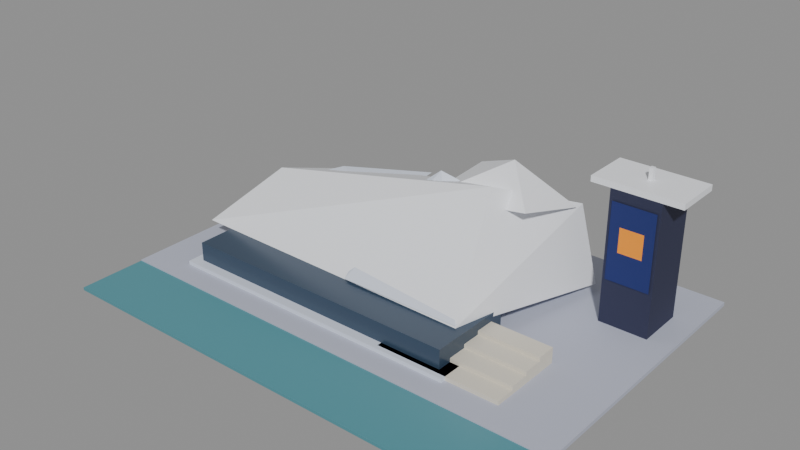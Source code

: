 # Source: eye-museum-5x4.blend  (saved by Blender 5.2.45; exported with 4.5.12 LTS)
import bpy
from mathutils import Matrix  # noqa: F401  (used for matrix-valued properties, if any)

bpy.ops.wm.read_factory_settings(use_empty=True)
scene = bpy.context.scene
scene.name = 'Scene'

# ---- collections
col_col_lowpoly = bpy.data.collections.new('COL_LowPoly'); scene.collection.children.link(col_col_lowpoly)

# ---- images (referenced by path relative to the original .blend; pixels are not part of the script)
import os
ASSET_DIR = os.environ.get("B2B_ASSET_DIR", "")  # directory of the original .blend (textures are referenced by path, not embedded)
HERE = os.path.dirname(os.path.abspath(__file__))  # packed textures are extracted next to this script under _unpacked/

def load_image(name, relpath, width, height, colorspace="sRGB"):
    """Load a texture the original file referenced (path relative to the .blend, or extracted next to this script)."""
    p = next((c for c in (os.path.join(HERE, relpath), os.path.join(ASSET_DIR, relpath)) if relpath and os.path.exists(c)), "")
    if p:
        img = bpy.data.images.load(p, check_existing=True)
        img.name = name
    else:  # same state as the original file: an image datablock whose file is absent (Cycles renders it pink)
        img = bpy.data.images.new(name, width, height)
        img.source = "FILE"
        img.filepath = "//" + (relpath or name)
    img.colorspace_settings.name = colorspace
    return img
img_eye_museum_5x4_basecolor = load_image('eye-museum-5x4_BaseColor', '_unpacked/eye-museum-5x4_BaseColor.3640913d.png', 128, 112, 'sRGB')
img_eye_museum_5x4_maskmap = load_image('eye-museum-5x4_MaskMap', '_unpacked/eye-museum-5x4_MaskMap.f598be55.png', 128, 112, 'Non-Color')

# ---- materials (node trees are filled in below, after node groups)
mat_m_eye_museum_5x4 = bpy.data.materials.new('M_eye-museum-5x4')

# ---- material node trees
mat_m_eye_museum_5x4.use_nodes = True; mat_m_eye_museum_5x4.node_tree.nodes.clear()
_N = mat_m_eye_museum_5x4.node_tree.nodes; _L = mat_m_eye_museum_5x4.node_tree.links
n0 = _N.new('ShaderNodeBsdfPrincipled'); n0.name = 'Principled BSDF'; n0.location = (-200, 100)
n0.inputs[10].default_value = 0.005
n1 = _N.new('ShaderNodeOutputMaterial'); n1.name = 'Material Output'; n1.location = (200, 100)
n2 = _N.new('ShaderNodeTexImage'); n2.name = 'Image Texture'; n2.location = (0, 0)
n2.image = img_eye_museum_5x4_basecolor
n2.interpolation = 'Closest'
n3 = _N.new('ShaderNodeTexImage'); n3.name = 'Image Texture.001'; n3.location = (0, 0)
n3.image = img_eye_museum_5x4_maskmap
n3.interpolation = 'Closest'
n4 = _N.new('ShaderNodeSeparateColor'); n4.name = 'Separate Color'; n4.location = (0, 0)
n5 = _N.new('ShaderNodeMath'); n5.name = 'Math'; n5.location = (0, 0)
n5.operation = 'SUBTRACT'
n5.inputs[0].default_value = 1.0
_L.new(n0.outputs[0], n1.inputs[0])
_L.new(n2.outputs[0], n0.inputs[0])
_L.new(n3.outputs[0], n4.inputs[0])
_L.new(n4.outputs[0], n0.inputs[1])
_L.new(n3.outputs[1], n5.inputs[1])
_L.new(n5.outputs[0], n0.inputs[2])
n1.is_active_output = True

# ---- meshes
me_eye_museum_5x4 = bpy.data.meshes.new('eye-museum-5x4')
me_eye_museum_5x4.from_pydata([(-2.45, -1.3, 0.0), (2.45, -1.3, 0.0), (2.45, 1.7, 0.0), (-2.45, 1.7, 0.0), (-2.45, -1.3, 0.04), (2.45, -1.3, 0.04), (2.45, 1.7, 0.04), (-2.45, 1.7, 0.04), (-2.45, -2.0, 0.0), (2.45, -2.0, 0.0), (2.45, -1.3, 0.0), (-2.45, -1.3, 0.0), (-2.45, -2.0, 0.03), (2.45, -2.0, 0.03), (2.45, -1.3, 0.03), (-2.45, -1.3, 0.03), (0.45, -1.0, 0.04), (1.75, -1.0, 0.04), (1.75, -0.8, 0.04), (0.45, -0.8, 0.04), (0.45, -1.0, 0.08), (1.75, -1.0, 0.08), (1.75, -0.8, 0.08), (0.45, -0.8, 0.08), (0.45, -0.8, 0.04), (1.75, -0.8, 0.04), (1.75, -0.6, 0.04), (0.45, -0.6, 0.04), (0.45, -0.8, 0.12), (1.75, -0.8, 0.12), (1.75, -0.6, 0.12), (0.45, -0.6, 0.12), (0.45, -0.6, 0.04), (1.75, -0.6, 0.04), (1.75, -0.4, 0.04), (0.45, -0.4, 0.04), (0.45, -0.6, 0.16), (1.75, -0.6, 0.16), (1.75, -0.4, 0.16), (0.45, -0.4, 0.16), (0.45, -0.4, 0.04), (1.75, -0.4, 0.04), (1.75, -0.2, 0.04), (0.45, -0.2, 0.04), (0.45, -0.4, 0.2), (1.75, -0.4, 0.2), (1.75, -0.2, 0.2), (0.45, -0.2, 0.2), (-2.0, -1.05, 0.04), (1.2, -1.05, 0.04), (1.2, -0.05, 0.04), (-2.0, -0.05, 0.04), (-2.0, -1.05, 0.08), (1.2, -1.05, 0.08), (1.2, -0.05, 0.08), (-2.0, -0.05, 0.08), (-1.9, -0.95, 0.08), (1.1, -0.95, 0.08), (1.1, -0.05, 0.08), (-1.9, -0.05, 0.08), (-1.9, -0.95, 0.28), (1.1, -0.95, 0.28), (1.1, -0.05, 0.28), (-1.9, -0.05, 0.28), (-2.2, -0.55, 0.28), (1.0, -0.6, 0.28), (1.4, 1.1, 0.12), (-1.6, 1.2, 0.12), (-1.8, 0.1, 0.765), (0.9, 0.0, 1.394), (1.3, 0.9, 1.02), (-1.2, 1.0, 0.612), (-0.3, -0.6, 0.3), (1.0, -0.6, 0.3), (1.0, 0.5, 0.935), (0.2, 0.2, 1.275), (-0.3, 0.0, 0.85), (0.1, 0.1, 1.02), (1.2, 0.1, 1.19), (1.3, 0.8, 1.02), (0.3, 0.7, 1.224), (0.9, 0.35, 1.53), (-1.9, 0.0, 0.595), (-0.3, -0.1, 0.85), (-0.3, 0.7, 0.935), (-1.6, 0.9, 0.3), (-1.2, 0.4, 0.85), (1.7, 0.65, 0.04), (2.2, 0.65, 0.04), (2.2, 1.15, 0.04), (1.7, 1.15, 0.04), (1.7, 0.65, 1.39), (2.2, 0.65, 1.39), (2.2, 1.15, 1.39), (1.7, 1.15, 1.39), (1.5, 0.65, 1.39), (2.4, 0.65, 1.39), (2.4, 1.15, 1.39), (1.5, 1.15, 1.39), (1.5, 0.65, 1.45), (2.4, 0.65, 1.45), (2.4, 1.15, 1.45), (1.5, 1.15, 1.45), (1.93, 0.88, 1.45), (1.97, 0.88, 1.45), (1.97, 0.92, 1.45), (1.93, 0.92, 1.45), (1.93, 0.88, 1.57), (1.97, 0.88, 1.57), (1.97, 0.92, 1.57), (1.93, 0.92, 1.57), (2.17, 0.64, 0.5), (1.73, 0.64, 0.5), (1.73, 0.64, 1.28), (2.17, 0.64, 1.28), (2.07, 0.639, 0.8), (1.83, 0.639, 0.8), (1.83, 0.639, 1.05), (2.07, 0.639, 1.05)], [], [(0, 3, 2, 1), (4, 5, 6, 7), (0, 1, 5, 4), (1, 2, 6, 5), (2, 3, 7, 6), (3, 0, 4, 7), (8, 11, 10, 9), (12, 13, 14, 15), (8, 9, 13, 12), (9, 10, 14, 13), (10, 11, 15, 14), (11, 8, 12, 15), (16, 19, 18, 17), (20, 21, 22, 23), (16, 17, 21, 20), (17, 18, 22, 21), (18, 19, 23, 22), (19, 16, 20, 23), (24, 27, 26, 25), (28, 29, 30, 31), (24, 25, 29, 28), (25, 26, 30, 29), (26, 27, 31, 30), (27, 24, 28, 31), (32, 35, 34, 33), (36, 37, 38, 39), (32, 33, 37, 36), (33, 34, 38, 37), (34, 35, 39, 38), (35, 32, 36, 39), (40, 43, 42, 41), (44, 45, 46, 47), (40, 41, 45, 44), (41, 42, 46, 45), (42, 43, 47, 46), (43, 40, 44, 47), (48, 51, 50, 49), (52, 53, 54, 55), (48, 49, 53, 52), (49, 50, 54, 53), (50, 51, 55, 54), (51, 48, 52, 55), (56, 59, 58, 57), (60, 61, 62, 63), (56, 57, 61, 60), (57, 58, 62, 61), (58, 59, 63, 62), (59, 56, 60, 63), (64, 68, 67), (68, 71, 67), (71, 70, 67), (70, 66, 67), (65, 69, 64), (69, 68, 64), (69, 71, 68), (69, 70, 71), (69, 65, 70), (65, 66, 70), (66, 65, 64, 67), (73, 72, 74), (72, 76, 74), (76, 75, 74), (75, 73, 74), (75, 72, 73), (75, 76, 72), (78, 77, 79), (77, 80, 79), (80, 81, 79), (81, 78, 79), (81, 77, 78), (81, 80, 77), (82, 86, 85), (86, 84, 85), (84, 83, 85), (83, 82, 85), (83, 86, 82), (83, 84, 86), (87, 90, 89, 88), (91, 92, 93, 94), (87, 88, 92, 91), (88, 89, 93, 92), (89, 90, 94, 93), (90, 87, 91, 94), (95, 98, 97, 96), (99, 100, 101, 102), (95, 96, 100, 99), (96, 97, 101, 100), (97, 98, 102, 101), (98, 95, 99, 102), (103, 106, 105, 104), (107, 108, 109, 110), (103, 104, 108, 107), (104, 105, 109, 108), (105, 106, 110, 109), (106, 103, 107, 110), (111, 112, 113, 114), (115, 116, 117, 118)])
_uv = me_eye_museum_5x4.uv_layers.new(name='UVMap')
_uv.uv.foreach_set('vector', [0.1875, 0.3571, 0.1875, 0.3571, 0.1875, 0.3571, 0.1875, 0.3571, 0.1875, 0.3571, 0.1875, 0.3571, 0.1875, 0.3571, 0.1875, 0.3571, 0.1875, 0.3571, 0.1875, 0.3571, 0.1875, 0.3571, 0.1875, 0.3571, 0.1875, 0.3571, 0.1875, 0.3571, 0.1875, 0.3571, 0.1875, 0.3571, 0.1875, 0.3571, 0.1875, 0.3571, 0.1875, 0.3571, 0.1875, 0.3571, 0.1875, 0.3571, 0.1875, 0.3571, 0.1875, 0.3571, 0.1875, 0.3571, 0.9375, 0.2143, 0.9375, 0.2143, 0.9375, 0.2143, 0.9375, 0.2143, 0.9375, 0.2143, 0.9375, 0.2143, 0.9375, 0.2143, 0.9375, 0.2143, 0.9375, 0.2143, 0.9375, 0.2143, 0.9375, 0.2143, 0.9375, 0.2143, 0.9375, 0.2143, 0.9375, 0.2143, 0.9375, 0.2143, 0.9375, 0.2143, 0.9375, 0.2143, 0.9375, 0.2143, 0.9375, 0.2143, 0.9375, 0.2143, 0.9375, 0.2143, 0.9375, 0.2143, 0.9375, 0.2143, 0.9375, 0.2143, 0.1875, 0.07143, 0.1875, 0.07143, 0.1875, 0.07143, 0.1875, 0.07143, 0.1875, 0.07143, 0.1875, 0.07143, 0.1875, 0.07143, 0.1875, 0.07143, 0.1875, 0.07143, 0.1875, 0.07143, 0.1875, 0.07143, 0.1875, 0.07143, 0.1875, 0.07143, 0.1875, 0.07143, 0.1875, 0.07143, 0.1875, 0.07143, 0.1875, 0.07143, 0.1875, 0.07143, 0.1875, 0.07143, 0.1875, 0.07143, 0.1875, 0.07143, 0.1875, 0.07143, 0.1875, 0.07143, 0.1875, 0.07143, 0.1875, 0.07143, 0.1875, 0.07143, 0.1875, 0.07143, 0.1875, 0.07143, 0.1875, 0.07143, 0.1875, 0.07143, 0.1875, 0.07143, 0.1875, 0.07143, 0.1875, 0.07143, 0.1875, 0.07143, 0.1875, 0.07143, 0.1875, 0.07143, 0.1875, 0.07143, 0.1875, 0.07143, 0.1875, 0.07143, 0.1875, 0.07143, 0.1875, 0.07143, 0.1875, 0.07143, 0.1875, 0.07143, 0.1875, 0.07143, 0.1875, 0.07143, 0.1875, 0.07143, 0.1875, 0.07143, 0.1875, 0.07143, 0.1875, 0.07143, 0.1875, 0.07143, 0.1875, 0.07143, 0.1875, 0.07143, 0.1875, 0.07143, 0.1875, 0.07143, 0.1875, 0.07143, 0.1875, 0.07143, 0.1875, 0.07143, 0.1875, 0.07143, 0.1875, 0.07143, 0.1875, 0.07143, 0.1875, 0.07143, 0.1875, 0.07143, 0.1875, 0.07143, 0.1875, 0.07143, 0.1875, 0.07143, 0.1875, 0.07143, 0.1875, 0.07143, 0.1875, 0.07143, 0.1875, 0.07143, 0.1875, 0.07143, 0.1875, 0.07143, 0.1875, 0.07143, 0.1875, 0.07143, 0.1875, 0.07143, 0.1875, 0.07143, 0.1875, 0.07143, 0.1875, 0.07143, 0.1875, 0.07143, 0.1875, 0.07143, 0.1875, 0.07143, 0.1875, 0.07143, 0.1875, 0.07143, 0.1875, 0.07143, 0.1875, 0.07143, 0.1875, 0.07143, 0.1875, 0.07143, 0.1875, 0.07143, 0.1875, 0.07143, 0.1875, 0.07143, 0.1875, 0.07143, 0.1875, 0.07143, 0.1875, 0.07143, 0.1875, 0.07143, 0.1875, 0.07143, 0.1875, 0.07143, 0.1875, 0.07143, 0.4375, 0.07143, 0.4375, 0.07143, 0.4375, 0.07143, 0.4375, 0.07143, 0.4375, 0.07143, 0.4375, 0.07143, 0.4375, 0.07143, 0.4375, 0.07143, 0.4375, 0.07143, 0.4375, 0.07143, 0.4375, 0.07143, 0.4375, 0.07143, 0.4375, 0.07143, 0.4375, 0.07143, 0.4375, 0.07143, 0.4375, 0.07143, 0.4375, 0.07143, 0.4375, 0.07143, 0.4375, 0.07143, 0.4375, 0.07143, 0.4375, 0.07143, 0.4375, 0.07143, 0.4375, 0.07143, 0.4375, 0.07143, 0.0625, 0.07143, 0.0625, 0.07143, 0.0625, 0.07143, 0.0625, 0.07143, 0.0625, 0.07143, 0.0625, 0.07143, 0.0625, 0.07143, 0.0625, 0.07143, 0.0625, 0.07143, 0.0625, 0.07143, 0.0625, 0.07143, 0.0625, 0.07143, 0.0625, 0.07143, 0.0625, 0.07143, 0.0625, 0.07143, 0.0625, 0.07143, 0.0625, 0.07143, 0.0625, 0.07143, 0.0625, 0.07143, 0.0625, 0.07143, 0.0625, 0.07143, 0.0625, 0.07143, 0.0625, 0.07143, 0.0625, 0.07143, 0.3125, 0.07143, 0.3125, 0.07143, 0.3125, 0.07143, 0.3125, 0.07143, 0.3125, 0.07143, 0.3125, 0.07143, 0.3125, 0.07143, 0.3125, 0.07143, 0.3125, 0.07143, 0.3125, 0.07143, 0.3125, 0.07143, 0.3125, 0.07143, 0.3125, 0.07143, 0.3125, 0.07143, 0.3125, 0.07143, 0.3125, 0.07143, 0.3125, 0.07143, 0.3125, 0.07143, 0.3125, 0.07143, 0.3125, 0.07143, 0.3125, 0.07143, 0.3125, 0.07143, 0.3125, 0.07143, 0.3125, 0.07143, 0.3125, 0.07143, 0.3125, 0.07143, 0.3125, 0.07143, 0.3125, 0.07143, 0.3125, 0.07143, 0.3125, 0.07143, 0.3125, 0.07143, 0.3125, 0.07143, 0.3125, 0.07143, 0.3125, 0.07143, 0.4375, 0.07143, 0.4375, 0.07143, 0.4375, 0.07143, 0.4375, 0.07143, 0.4375, 0.07143, 0.4375, 0.07143, 0.4375, 0.07143, 0.4375, 0.07143, 0.4375, 0.07143, 0.4375, 0.07143, 0.4375, 0.07143, 0.4375, 0.07143, 0.4375, 0.07143, 0.4375, 0.07143, 0.4375, 0.07143, 0.4375, 0.07143, 0.4375, 0.07143, 0.4375, 0.07143, 0.3125, 0.07143, 0.3125, 0.07143, 0.3125, 0.07143, 0.3125, 0.07143, 0.3125, 0.07143, 0.3125, 0.07143, 0.3125, 0.07143, 0.3125, 0.07143, 0.3125, 0.07143, 0.3125, 0.07143, 0.3125, 0.07143, 0.3125, 0.07143, 0.3125, 0.07143, 0.3125, 0.07143, 0.3125, 0.07143, 0.3125, 0.07143, 0.3125, 0.07143, 0.3125, 0.07143, 0.4375, 0.07143, 0.4375, 0.07143, 0.4375, 0.07143, 0.4375, 0.07143, 0.4375, 0.07143, 0.4375, 0.07143, 0.4375, 0.07143, 0.4375, 0.07143, 0.4375, 0.07143, 0.4375, 0.07143, 0.4375, 0.07143, 0.4375, 0.07143, 0.4375, 0.07143, 0.4375, 0.07143, 0.4375, 0.07143, 0.4375, 0.07143, 0.4375, 0.07143, 0.4375, 0.07143, 0.6875, 0.7857, 0.6875, 0.7857, 0.6875, 0.7857, 0.6875, 0.7857, 0.6875, 0.7857, 0.6875, 0.7857, 0.6875, 0.7857, 0.6875, 0.7857, 0.6875, 0.7857, 0.6875, 0.7857, 0.6875, 0.7857, 0.6875, 0.7857, 0.6875, 0.7857, 0.6875, 0.7857, 0.6875, 0.7857, 0.6875, 0.7857, 0.6875, 0.7857, 0.6875, 0.7857, 0.6875, 0.7857, 0.6875, 0.7857, 0.6875, 0.7857, 0.6875, 0.7857, 0.6875, 0.7857, 0.6875, 0.7857, 0.3125, 0.07143, 0.3125, 0.07143, 0.3125, 0.07143, 0.3125, 0.07143, 0.3125, 0.07143, 0.3125, 0.07143, 0.3125, 0.07143, 0.3125, 0.07143, 0.3125, 0.07143, 0.3125, 0.07143, 0.3125, 0.07143, 0.3125, 0.07143, 0.3125, 0.07143, 0.3125, 0.07143, 0.3125, 0.07143, 0.3125, 0.07143, 0.3125, 0.07143, 0.3125, 0.07143, 0.3125, 0.07143, 0.3125, 0.07143, 0.3125, 0.07143, 0.3125, 0.07143, 0.3125, 0.07143, 0.3125, 0.07143, 0.3125, 0.07143, 0.3125, 0.07143, 0.3125, 0.07143, 0.3125, 0.07143, 0.3125, 0.07143, 0.3125, 0.07143, 0.3125, 0.07143, 0.3125, 0.07143, 0.3125, 0.07143, 0.3125, 0.07143, 0.3125, 0.07143, 0.3125, 0.07143, 0.3125, 0.07143, 0.3125, 0.07143, 0.3125, 0.07143, 0.3125, 0.07143, 0.3125, 0.07143, 0.3125, 0.07143, 0.3125, 0.07143, 0.3125, 0.07143, 0.3125, 0.07143, 0.3125, 0.07143, 0.3125, 0.07143, 0.3125, 0.07143, 0.9375, 0.7857, 0.9375, 0.7857, 0.9375, 0.7857, 0.9375, 0.7857, 0.1875, 0.9286, 0.1875, 0.9286, 0.1875, 0.9286, 0.1875, 0.9286])
me_eye_museum_5x4.materials.append(mat_m_eye_museum_5x4)
me_eye_museum_5x4.update()

# ---- objects
ob_eye_museum_5x4 = bpy.data.objects.new('eye-museum-5x4', me_eye_museum_5x4)

# ---- transforms, parenting, visibility, modifiers, constraints
ob_eye_museum_5x4.location = (0.0, 0.0, 0.0)

# ---- collection membership
col_col_lowpoly.objects.link(ob_eye_museum_5x4)

# ---- scene / render settings (as saved in the file)
scene.frame_start = 1; scene.frame_end = 250; scene.frame_set(1)
scene.render.engine = 'BLENDER_EEVEE_NEXT'
scene.render.bake_bias = 0.0
scene.render.bake_samples = 0
scene.render.compositor_device = 'GPU'
scene.eevee.use_volume_custom_range = False
scene.eevee.fast_gi_thickness_near = 0.1
scene.eevee.fast_gi_thickness_far = 0.0
scene.eevee.ray_tracing_options.screen_trace_thickness = 0.1
bpy.context.view_layer.update()

# ---- added for rendering (the .blend has no active camera and no usable light): camera, sun + grey world if the file has none
cam_auto = bpy.data.cameras.new('AutoCamera')
cam_auto.lens = 50.0
cam_auto.sensor_width = 36.0
cam_auto.clip_end = 1000.0
ob_auto_camera = bpy.data.objects.new('AutoCamera', cam_auto)
scene.collection.objects.link(ob_auto_camera)
ob_auto_camera.location = (5.86368, -7.18642, 5.47595)
ob_auto_camera.rotation_euler = (1.09748, -7.21219e-08, 0.694738)
scene.camera = ob_auto_camera
light_auto_sun = bpy.data.lights.new('AutoSun', 'SUN')
light_auto_sun.energy = 3.0
light_auto_sun.angle = 0.0523599
ob_auto_sun = bpy.data.objects.new('AutoSun', light_auto_sun)
scene.collection.objects.link(ob_auto_sun)
ob_auto_sun.rotation_euler = (0.872665, 0.174533, 0.523599)
if scene.world is None:
    world_auto = bpy.data.worlds.new('AutoWorld')
    world_auto.color = (0.3, 0.3, 0.3)
    scene.world = world_auto
bpy.context.view_layer.update()
